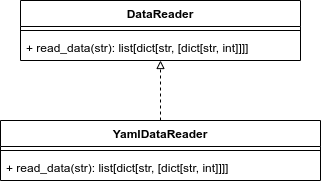

The diagram above was exported from draw.io. Its source (the exported page's mxGraphModel, read from the mxfile embedded in the PNG):
<mxGraphModel dx="1050" dy="537" grid="1" gridSize="10" guides="1" tooltips="1" connect="1" arrows="1" fold="1" page="1" pageScale="1" pageWidth="850" pageHeight="1100" background="none" math="0" shadow="0">
  <root>
    <mxCell id="0" />
    <mxCell id="1" parent="0" />
    <mxCell id="ESatZY6MVOgrE5JzanmI-8" value="DataReader" style="swimlane;fontStyle=1;align=center;verticalAlign=top;childLayout=stackLayout;horizontal=1;startSize=26;horizontalStack=0;resizeParent=1;resizeParentMax=0;resizeLast=0;collapsible=1;marginBottom=0;whiteSpace=wrap;html=1;" vertex="1" parent="1">
      <mxGeometry x="210" y="820" width="280" height="60" as="geometry" />
    </mxCell>
    <mxCell id="ESatZY6MVOgrE5JzanmI-10" value="" style="line;strokeWidth=1;fillColor=none;align=left;verticalAlign=middle;spacingTop=-1;spacingLeft=3;spacingRight=3;rotatable=0;labelPosition=right;points=[];portConstraint=eastwest;strokeColor=inherit;" vertex="1" parent="ESatZY6MVOgrE5JzanmI-8">
      <mxGeometry y="26" width="280" height="8" as="geometry" />
    </mxCell>
    <mxCell id="ESatZY6MVOgrE5JzanmI-11" value="+ read_data(str): list[dict[str, [dict[str, int]]]]" style="text;strokeColor=none;fillColor=none;align=left;verticalAlign=top;spacingLeft=4;spacingRight=4;overflow=hidden;rotatable=0;points=[[0,0.5],[1,0.5]];portConstraint=eastwest;whiteSpace=wrap;html=1;" vertex="1" parent="ESatZY6MVOgrE5JzanmI-8">
      <mxGeometry y="34" width="280" height="26" as="geometry" />
    </mxCell>
    <mxCell id="ESatZY6MVOgrE5JzanmI-20" value="" style="edgeStyle=orthogonalEdgeStyle;rounded=0;orthogonalLoop=1;jettySize=auto;html=1;endArrow=block;endFill=0;dashed=1;" edge="1" parent="1" source="ESatZY6MVOgrE5JzanmI-16" target="ESatZY6MVOgrE5JzanmI-11">
      <mxGeometry relative="1" as="geometry">
        <Array as="points">
          <mxPoint x="350" y="910" />
          <mxPoint x="350" y="910" />
        </Array>
      </mxGeometry>
    </mxCell>
    <mxCell id="ESatZY6MVOgrE5JzanmI-16" value="YamlDataReader" style="swimlane;fontStyle=1;align=center;verticalAlign=top;childLayout=stackLayout;horizontal=1;startSize=26;horizontalStack=0;resizeParent=1;resizeParentMax=0;resizeLast=0;collapsible=1;marginBottom=0;whiteSpace=wrap;html=1;" vertex="1" parent="1">
      <mxGeometry x="190" y="940" width="320" height="60" as="geometry" />
    </mxCell>
    <mxCell id="ESatZY6MVOgrE5JzanmI-18" value="" style="line;strokeWidth=1;fillColor=none;align=left;verticalAlign=middle;spacingTop=-1;spacingLeft=3;spacingRight=3;rotatable=0;labelPosition=right;points=[];portConstraint=eastwest;strokeColor=inherit;" vertex="1" parent="ESatZY6MVOgrE5JzanmI-16">
      <mxGeometry y="26" width="320" height="8" as="geometry" />
    </mxCell>
    <mxCell id="ESatZY6MVOgrE5JzanmI-19" value="+ read_data(str): list[dict[str, [dict[str, int]]]]" style="text;strokeColor=none;fillColor=none;align=left;verticalAlign=top;spacingLeft=4;spacingRight=4;overflow=hidden;rotatable=0;points=[[0,0.5],[1,0.5]];portConstraint=eastwest;whiteSpace=wrap;html=1;" vertex="1" parent="ESatZY6MVOgrE5JzanmI-16">
      <mxGeometry y="34" width="320" height="26" as="geometry" />
    </mxCell>
  </root>
</mxGraphModel>